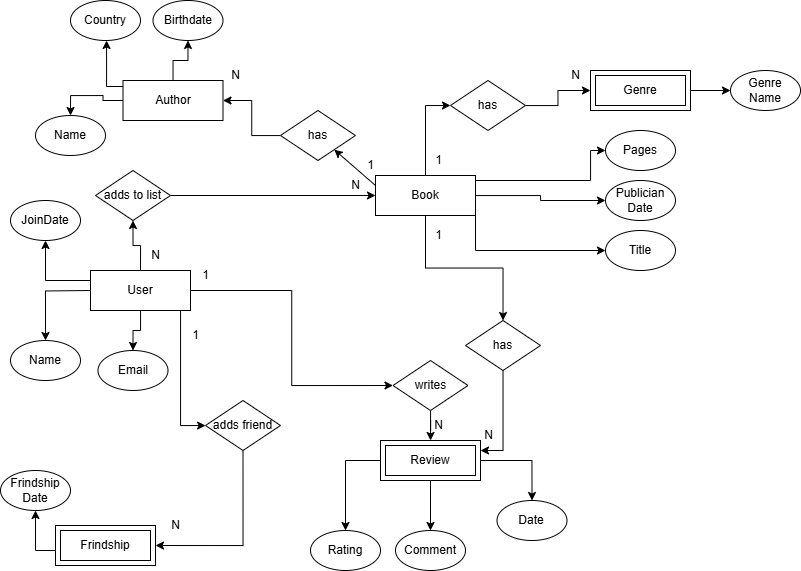

The diagram above was exported from draw.io. Its source (the exported page's mxGraphModel, read from the mxfile embedded in the PNG):
<mxGraphModel dx="1235" dy="624" grid="1" gridSize="10" guides="1" tooltips="1" connect="1" arrows="1" fold="1" page="1" pageScale="1" pageWidth="827" pageHeight="1169" math="0" shadow="0">
  <root>
    <mxCell id="0" />
    <mxCell id="1" parent="0" />
    <mxCell id="0iQ7k_YZMeI96dUAaeQg-7" value="" style="edgeStyle=orthogonalEdgeStyle;rounded=0;orthogonalLoop=1;jettySize=auto;html=1;" parent="1" target="0iQ7k_YZMeI96dUAaeQg-2" edge="1">
      <mxGeometry relative="1" as="geometry">
        <mxPoint x="110" y="310" as="sourcePoint" />
      </mxGeometry>
    </mxCell>
    <mxCell id="0iQ7k_YZMeI96dUAaeQg-2" value="Name" style="ellipse;whiteSpace=wrap;html=1;" parent="1" vertex="1">
      <mxGeometry x="30" y="360" width="70" height="40" as="geometry" />
    </mxCell>
    <mxCell id="0iQ7k_YZMeI96dUAaeQg-5" value="JoinDate" style="ellipse;whiteSpace=wrap;html=1;" parent="1" vertex="1">
      <mxGeometry x="30" y="220" width="70" height="40" as="geometry" />
    </mxCell>
    <mxCell id="0iQ7k_YZMeI96dUAaeQg-6" value="Email" style="ellipse;whiteSpace=wrap;html=1;" parent="1" vertex="1">
      <mxGeometry x="117.5" y="370" width="70" height="40" as="geometry" />
    </mxCell>
    <mxCell id="0iQ7k_YZMeI96dUAaeQg-18" style="edgeStyle=orthogonalEdgeStyle;rounded=0;orthogonalLoop=1;jettySize=auto;html=1;exitX=0.5;exitY=0;exitDx=0;exitDy=0;entryX=0.5;entryY=1;entryDx=0;entryDy=0;" parent="1" source="0iQ7k_YZMeI96dUAaeQg-15" target="0iQ7k_YZMeI96dUAaeQg-17" edge="1">
      <mxGeometry relative="1" as="geometry" />
    </mxCell>
    <mxCell id="0iQ7k_YZMeI96dUAaeQg-57" style="edgeStyle=orthogonalEdgeStyle;rounded=0;orthogonalLoop=1;jettySize=auto;html=1;exitX=0;exitY=0.25;exitDx=0;exitDy=0;entryX=0.5;entryY=1;entryDx=0;entryDy=0;" parent="1" source="0iQ7k_YZMeI96dUAaeQg-15" target="0iQ7k_YZMeI96dUAaeQg-5" edge="1">
      <mxGeometry relative="1" as="geometry" />
    </mxCell>
    <mxCell id="BKu5FfWV5DrtTsZZXh67-3" style="edgeStyle=orthogonalEdgeStyle;rounded=0;orthogonalLoop=1;jettySize=auto;html=1;entryX=0;entryY=0.5;entryDx=0;entryDy=0;" edge="1" parent="1" source="0iQ7k_YZMeI96dUAaeQg-15" target="0iQ7k_YZMeI96dUAaeQg-35">
      <mxGeometry relative="1" as="geometry" />
    </mxCell>
    <mxCell id="BKu5FfWV5DrtTsZZXh67-5" value="" style="edgeStyle=orthogonalEdgeStyle;rounded=0;orthogonalLoop=1;jettySize=auto;html=1;" edge="1" parent="1" source="0iQ7k_YZMeI96dUAaeQg-15" target="0iQ7k_YZMeI96dUAaeQg-6">
      <mxGeometry relative="1" as="geometry" />
    </mxCell>
    <mxCell id="BKu5FfWV5DrtTsZZXh67-13" style="edgeStyle=orthogonalEdgeStyle;rounded=0;orthogonalLoop=1;jettySize=auto;html=1;" edge="1" parent="1" source="0iQ7k_YZMeI96dUAaeQg-15" target="BKu5FfWV5DrtTsZZXh67-12">
      <mxGeometry relative="1" as="geometry">
        <Array as="points">
          <mxPoint x="200" y="445" />
        </Array>
      </mxGeometry>
    </mxCell>
    <mxCell id="0iQ7k_YZMeI96dUAaeQg-15" value="User" style="whiteSpace=wrap;html=1;align=center;" parent="1" vertex="1">
      <mxGeometry x="110" y="290" width="100" height="40" as="geometry" />
    </mxCell>
    <mxCell id="0iQ7k_YZMeI96dUAaeQg-26" style="edgeStyle=orthogonalEdgeStyle;rounded=0;orthogonalLoop=1;jettySize=auto;html=1;exitX=1;exitY=1;exitDx=0;exitDy=0;" parent="1" source="0iQ7k_YZMeI96dUAaeQg-16" target="0iQ7k_YZMeI96dUAaeQg-20" edge="1">
      <mxGeometry relative="1" as="geometry">
        <Array as="points">
          <mxPoint x="495" y="200" />
          <mxPoint x="610" y="200" />
        </Array>
      </mxGeometry>
    </mxCell>
    <mxCell id="0iQ7k_YZMeI96dUAaeQg-29" style="edgeStyle=orthogonalEdgeStyle;rounded=0;orthogonalLoop=1;jettySize=auto;html=1;exitX=0.5;exitY=0;exitDx=0;exitDy=0;entryX=0;entryY=0.5;entryDx=0;entryDy=0;" parent="1" source="0iQ7k_YZMeI96dUAaeQg-16" target="0iQ7k_YZMeI96dUAaeQg-28" edge="1">
      <mxGeometry relative="1" as="geometry" />
    </mxCell>
    <mxCell id="0iQ7k_YZMeI96dUAaeQg-48" style="edgeStyle=orthogonalEdgeStyle;rounded=0;orthogonalLoop=1;jettySize=auto;html=1;entryX=0;entryY=0.5;entryDx=0;entryDy=0;" parent="1" source="0iQ7k_YZMeI96dUAaeQg-16" target="0iQ7k_YZMeI96dUAaeQg-21" edge="1">
      <mxGeometry relative="1" as="geometry" />
    </mxCell>
    <mxCell id="0iQ7k_YZMeI96dUAaeQg-52" style="edgeStyle=orthogonalEdgeStyle;rounded=0;orthogonalLoop=1;jettySize=auto;html=1;" parent="1" source="0iQ7k_YZMeI96dUAaeQg-16" target="0iQ7k_YZMeI96dUAaeQg-51" edge="1">
      <mxGeometry relative="1" as="geometry" />
    </mxCell>
    <mxCell id="0iQ7k_YZMeI96dUAaeQg-56" style="edgeStyle=orthogonalEdgeStyle;rounded=0;orthogonalLoop=1;jettySize=auto;html=1;exitX=1;exitY=1;exitDx=0;exitDy=0;entryX=0;entryY=0.5;entryDx=0;entryDy=0;" parent="1" source="0iQ7k_YZMeI96dUAaeQg-16" target="0iQ7k_YZMeI96dUAaeQg-22" edge="1">
      <mxGeometry relative="1" as="geometry" />
    </mxCell>
    <mxCell id="0iQ7k_YZMeI96dUAaeQg-16" value="Book" style="whiteSpace=wrap;html=1;align=center;" parent="1" vertex="1">
      <mxGeometry x="395" y="195" width="100" height="40" as="geometry" />
    </mxCell>
    <mxCell id="0iQ7k_YZMeI96dUAaeQg-19" style="edgeStyle=orthogonalEdgeStyle;rounded=0;orthogonalLoop=1;jettySize=auto;html=1;exitX=1;exitY=0.5;exitDx=0;exitDy=0;entryX=0;entryY=0.5;entryDx=0;entryDy=0;" parent="1" source="0iQ7k_YZMeI96dUAaeQg-17" target="0iQ7k_YZMeI96dUAaeQg-16" edge="1">
      <mxGeometry relative="1" as="geometry" />
    </mxCell>
    <mxCell id="0iQ7k_YZMeI96dUAaeQg-17" value="adds to list" style="shape=rhombus;perimeter=rhombusPerimeter;whiteSpace=wrap;html=1;align=center;" parent="1" vertex="1">
      <mxGeometry x="115" y="190" width="75" height="50" as="geometry" />
    </mxCell>
    <mxCell id="0iQ7k_YZMeI96dUAaeQg-20" value="Pages" style="ellipse;whiteSpace=wrap;html=1;" parent="1" vertex="1">
      <mxGeometry x="625" y="150" width="70" height="40" as="geometry" />
    </mxCell>
    <mxCell id="0iQ7k_YZMeI96dUAaeQg-21" value="Publician&lt;div&gt;Date&lt;/div&gt;" style="ellipse;whiteSpace=wrap;html=1;" parent="1" vertex="1">
      <mxGeometry x="625" y="200" width="70" height="40" as="geometry" />
    </mxCell>
    <mxCell id="0iQ7k_YZMeI96dUAaeQg-22" value="Title" style="ellipse;whiteSpace=wrap;html=1;" parent="1" vertex="1">
      <mxGeometry x="625" y="250" width="70" height="40" as="geometry" />
    </mxCell>
    <mxCell id="0iQ7k_YZMeI96dUAaeQg-33" value="" style="edgeStyle=orthogonalEdgeStyle;rounded=0;orthogonalLoop=1;jettySize=auto;html=1;" parent="1" source="0iQ7k_YZMeI96dUAaeQg-27" target="0iQ7k_YZMeI96dUAaeQg-31" edge="1">
      <mxGeometry relative="1" as="geometry" />
    </mxCell>
    <mxCell id="0iQ7k_YZMeI96dUAaeQg-27" value="Genre" style="shape=ext;margin=3;double=1;whiteSpace=wrap;html=1;align=center;" parent="1" vertex="1">
      <mxGeometry x="610" y="90" width="100" height="40" as="geometry" />
    </mxCell>
    <mxCell id="0iQ7k_YZMeI96dUAaeQg-30" style="edgeStyle=orthogonalEdgeStyle;rounded=0;orthogonalLoop=1;jettySize=auto;html=1;" parent="1" source="0iQ7k_YZMeI96dUAaeQg-28" target="0iQ7k_YZMeI96dUAaeQg-27" edge="1">
      <mxGeometry relative="1" as="geometry" />
    </mxCell>
    <mxCell id="0iQ7k_YZMeI96dUAaeQg-28" value="has" style="shape=rhombus;perimeter=rhombusPerimeter;whiteSpace=wrap;html=1;align=center;" parent="1" vertex="1">
      <mxGeometry x="470" y="100" width="75" height="50" as="geometry" />
    </mxCell>
    <mxCell id="0iQ7k_YZMeI96dUAaeQg-31" value="Genre Name" style="ellipse;whiteSpace=wrap;html=1;" parent="1" vertex="1">
      <mxGeometry x="750" y="90" width="70" height="40" as="geometry" />
    </mxCell>
    <mxCell id="0iQ7k_YZMeI96dUAaeQg-44" style="edgeStyle=orthogonalEdgeStyle;rounded=0;orthogonalLoop=1;jettySize=auto;html=1;" parent="1" source="0iQ7k_YZMeI96dUAaeQg-34" target="0iQ7k_YZMeI96dUAaeQg-41" edge="1">
      <mxGeometry relative="1" as="geometry" />
    </mxCell>
    <mxCell id="0iQ7k_YZMeI96dUAaeQg-45" style="edgeStyle=orthogonalEdgeStyle;rounded=0;orthogonalLoop=1;jettySize=auto;html=1;exitX=0;exitY=0.5;exitDx=0;exitDy=0;" parent="1" source="0iQ7k_YZMeI96dUAaeQg-34" target="0iQ7k_YZMeI96dUAaeQg-40" edge="1">
      <mxGeometry relative="1" as="geometry" />
    </mxCell>
    <mxCell id="0iQ7k_YZMeI96dUAaeQg-46" style="edgeStyle=orthogonalEdgeStyle;rounded=0;orthogonalLoop=1;jettySize=auto;html=1;exitX=0.5;exitY=1;exitDx=0;exitDy=0;" parent="1" source="0iQ7k_YZMeI96dUAaeQg-34" target="0iQ7k_YZMeI96dUAaeQg-42" edge="1">
      <mxGeometry relative="1" as="geometry" />
    </mxCell>
    <mxCell id="0iQ7k_YZMeI96dUAaeQg-34" value="Review" style="shape=ext;margin=3;double=1;whiteSpace=wrap;html=1;align=center;" parent="1" vertex="1">
      <mxGeometry x="400" y="460" width="100" height="40" as="geometry" />
    </mxCell>
    <mxCell id="0iQ7k_YZMeI96dUAaeQg-39" value="" style="edgeStyle=orthogonalEdgeStyle;rounded=0;orthogonalLoop=1;jettySize=auto;html=1;" parent="1" source="0iQ7k_YZMeI96dUAaeQg-35" target="0iQ7k_YZMeI96dUAaeQg-34" edge="1">
      <mxGeometry relative="1" as="geometry" />
    </mxCell>
    <mxCell id="0iQ7k_YZMeI96dUAaeQg-35" value="writes" style="shape=rhombus;perimeter=rhombusPerimeter;whiteSpace=wrap;html=1;align=center;" parent="1" vertex="1">
      <mxGeometry x="412.5" y="380" width="75" height="50" as="geometry" />
    </mxCell>
    <mxCell id="0iQ7k_YZMeI96dUAaeQg-40" value="Rating" style="ellipse;whiteSpace=wrap;html=1;" parent="1" vertex="1">
      <mxGeometry x="330" y="550" width="70" height="40" as="geometry" />
    </mxCell>
    <mxCell id="0iQ7k_YZMeI96dUAaeQg-41" value="Date" style="ellipse;whiteSpace=wrap;html=1;" parent="1" vertex="1">
      <mxGeometry x="516.5" y="520" width="70" height="40" as="geometry" />
    </mxCell>
    <mxCell id="0iQ7k_YZMeI96dUAaeQg-42" value="Comment" style="ellipse;whiteSpace=wrap;html=1;" parent="1" vertex="1">
      <mxGeometry x="415" y="550" width="70" height="40" as="geometry" />
    </mxCell>
    <mxCell id="0iQ7k_YZMeI96dUAaeQg-55" style="edgeStyle=orthogonalEdgeStyle;rounded=0;orthogonalLoop=1;jettySize=auto;html=1;entryX=1;entryY=0.25;entryDx=0;entryDy=0;" parent="1" source="0iQ7k_YZMeI96dUAaeQg-51" target="0iQ7k_YZMeI96dUAaeQg-34" edge="1">
      <mxGeometry relative="1" as="geometry" />
    </mxCell>
    <mxCell id="0iQ7k_YZMeI96dUAaeQg-51" value="has" style="shape=rhombus;perimeter=rhombusPerimeter;whiteSpace=wrap;html=1;align=center;" parent="1" vertex="1">
      <mxGeometry x="485" y="340" width="75" height="50" as="geometry" />
    </mxCell>
    <mxCell id="0iQ7k_YZMeI96dUAaeQg-58" value="N" style="text;html=1;align=center;verticalAlign=middle;resizable=0;points=[];autosize=1;strokeColor=none;fillColor=none;" parent="1" vertex="1">
      <mxGeometry x="160" y="260" width="30" height="30" as="geometry" />
    </mxCell>
    <mxCell id="0iQ7k_YZMeI96dUAaeQg-59" value="N" style="text;html=1;align=center;verticalAlign=middle;resizable=0;points=[];autosize=1;strokeColor=none;fillColor=none;" parent="1" vertex="1">
      <mxGeometry x="360" y="190" width="30" height="30" as="geometry" />
    </mxCell>
    <mxCell id="0iQ7k_YZMeI96dUAaeQg-60" value="N" style="text;html=1;align=center;verticalAlign=middle;resizable=0;points=[];autosize=1;strokeColor=none;fillColor=none;" parent="1" vertex="1">
      <mxGeometry x="580" y="80" width="30" height="30" as="geometry" />
    </mxCell>
    <mxCell id="0iQ7k_YZMeI96dUAaeQg-61" value="1" style="text;html=1;align=center;verticalAlign=middle;resizable=0;points=[];autosize=1;strokeColor=none;fillColor=none;" parent="1" vertex="1">
      <mxGeometry x="442.5" y="165" width="30" height="30" as="geometry" />
    </mxCell>
    <mxCell id="0iQ7k_YZMeI96dUAaeQg-62" value="1" style="text;html=1;align=center;verticalAlign=middle;resizable=0;points=[];autosize=1;strokeColor=none;fillColor=none;" parent="1" vertex="1">
      <mxGeometry x="210" y="280" width="30" height="30" as="geometry" />
    </mxCell>
    <mxCell id="0iQ7k_YZMeI96dUAaeQg-63" value="1" style="text;html=1;align=center;verticalAlign=middle;resizable=0;points=[];autosize=1;strokeColor=none;fillColor=none;" parent="1" vertex="1">
      <mxGeometry x="442.5" y="240" width="30" height="30" as="geometry" />
    </mxCell>
    <mxCell id="0iQ7k_YZMeI96dUAaeQg-64" value="N" style="text;html=1;align=center;verticalAlign=middle;resizable=0;points=[];autosize=1;strokeColor=none;fillColor=none;" parent="1" vertex="1">
      <mxGeometry x="442.5" y="430" width="30" height="30" as="geometry" />
    </mxCell>
    <mxCell id="0iQ7k_YZMeI96dUAaeQg-65" value="N" style="text;html=1;align=center;verticalAlign=middle;resizable=0;points=[];autosize=1;strokeColor=none;fillColor=none;" parent="1" vertex="1">
      <mxGeometry x="492.5" y="440" width="30" height="30" as="geometry" />
    </mxCell>
    <mxCell id="0iQ7k_YZMeI96dUAaeQg-77" style="edgeStyle=orthogonalEdgeStyle;rounded=0;orthogonalLoop=1;jettySize=auto;html=1;entryX=0.5;entryY=1;entryDx=0;entryDy=0;" parent="1" edge="1">
      <mxGeometry relative="1" as="geometry">
        <mxPoint x="157.5" y="106" as="sourcePoint" />
        <mxPoint x="125" y="60" as="targetPoint" />
        <Array as="points">
          <mxPoint x="126" y="106" />
        </Array>
      </mxGeometry>
    </mxCell>
    <mxCell id="0iQ7k_YZMeI96dUAaeQg-78" style="edgeStyle=orthogonalEdgeStyle;rounded=0;orthogonalLoop=1;jettySize=auto;html=1;entryX=0.5;entryY=0;entryDx=0;entryDy=0;" parent="1" source="0iQ7k_YZMeI96dUAaeQg-66" target="0iQ7k_YZMeI96dUAaeQg-71" edge="1">
      <mxGeometry relative="1" as="geometry" />
    </mxCell>
    <mxCell id="0iQ7k_YZMeI96dUAaeQg-79" style="edgeStyle=orthogonalEdgeStyle;rounded=0;orthogonalLoop=1;jettySize=auto;html=1;entryX=0.5;entryY=1;entryDx=0;entryDy=0;" parent="1" source="0iQ7k_YZMeI96dUAaeQg-66" target="0iQ7k_YZMeI96dUAaeQg-73" edge="1">
      <mxGeometry relative="1" as="geometry" />
    </mxCell>
    <mxCell id="0iQ7k_YZMeI96dUAaeQg-66" value="Author" style="whiteSpace=wrap;html=1;align=center;" parent="1" vertex="1">
      <mxGeometry x="142.5" y="100" width="100" height="40" as="geometry" />
    </mxCell>
    <mxCell id="0iQ7k_YZMeI96dUAaeQg-70" style="edgeStyle=orthogonalEdgeStyle;rounded=0;orthogonalLoop=1;jettySize=auto;html=1;entryX=1;entryY=0.5;entryDx=0;entryDy=0;" parent="1" source="0iQ7k_YZMeI96dUAaeQg-67" target="0iQ7k_YZMeI96dUAaeQg-66" edge="1">
      <mxGeometry relative="1" as="geometry" />
    </mxCell>
    <mxCell id="0iQ7k_YZMeI96dUAaeQg-67" value="has" style="shape=rhombus;perimeter=rhombusPerimeter;whiteSpace=wrap;html=1;align=center;" parent="1" vertex="1">
      <mxGeometry x="300" y="130" width="75" height="50" as="geometry" />
    </mxCell>
    <mxCell id="0iQ7k_YZMeI96dUAaeQg-69" value="" style="endArrow=classic;html=1;rounded=0;exitX=0;exitY=0.25;exitDx=0;exitDy=0;" parent="1" source="0iQ7k_YZMeI96dUAaeQg-16" target="0iQ7k_YZMeI96dUAaeQg-67" edge="1">
      <mxGeometry width="50" height="50" relative="1" as="geometry">
        <mxPoint x="340" y="205" as="sourcePoint" />
        <mxPoint x="390" y="155" as="targetPoint" />
      </mxGeometry>
    </mxCell>
    <mxCell id="0iQ7k_YZMeI96dUAaeQg-71" value="Name" style="ellipse;whiteSpace=wrap;html=1;" parent="1" vertex="1">
      <mxGeometry x="55" y="135" width="70" height="40" as="geometry" />
    </mxCell>
    <mxCell id="0iQ7k_YZMeI96dUAaeQg-72" value="Country" style="ellipse;whiteSpace=wrap;html=1;" parent="1" vertex="1">
      <mxGeometry x="90" y="20" width="70" height="40" as="geometry" />
    </mxCell>
    <mxCell id="0iQ7k_YZMeI96dUAaeQg-73" value="Birthdate" style="ellipse;whiteSpace=wrap;html=1;" parent="1" vertex="1">
      <mxGeometry x="172.5" y="20" width="70" height="40" as="geometry" />
    </mxCell>
    <mxCell id="0iQ7k_YZMeI96dUAaeQg-85" value="1" style="text;html=1;align=center;verticalAlign=middle;resizable=0;points=[];autosize=1;strokeColor=none;fillColor=none;" parent="1" vertex="1">
      <mxGeometry x="375" y="170" width="30" height="30" as="geometry" />
    </mxCell>
    <mxCell id="0iQ7k_YZMeI96dUAaeQg-86" value="N" style="text;html=1;align=center;verticalAlign=middle;resizable=0;points=[];autosize=1;strokeColor=none;fillColor=none;" parent="1" vertex="1">
      <mxGeometry x="240" y="80" width="30" height="30" as="geometry" />
    </mxCell>
    <mxCell id="BKu5FfWV5DrtTsZZXh67-8" value="Frindship" style="shape=ext;margin=3;double=1;whiteSpace=wrap;html=1;align=center;" vertex="1" parent="1">
      <mxGeometry x="75" y="545" width="100" height="40" as="geometry" />
    </mxCell>
    <mxCell id="BKu5FfWV5DrtTsZZXh67-14" style="edgeStyle=orthogonalEdgeStyle;rounded=0;orthogonalLoop=1;jettySize=auto;html=1;exitX=0.5;exitY=1;exitDx=0;exitDy=0;entryX=1;entryY=0.5;entryDx=0;entryDy=0;" edge="1" parent="1" source="BKu5FfWV5DrtTsZZXh67-12" target="BKu5FfWV5DrtTsZZXh67-8">
      <mxGeometry relative="1" as="geometry">
        <mxPoint x="225" y="632.5" as="targetPoint" />
        <mxPoint x="270" y="497.5" as="sourcePoint" />
      </mxGeometry>
    </mxCell>
    <mxCell id="BKu5FfWV5DrtTsZZXh67-12" value="adds friend" style="shape=rhombus;perimeter=rhombusPerimeter;whiteSpace=wrap;html=1;align=center;" vertex="1" parent="1">
      <mxGeometry x="225" y="420" width="75" height="50" as="geometry" />
    </mxCell>
    <mxCell id="BKu5FfWV5DrtTsZZXh67-15" value="Frindship&lt;div&gt;Date&lt;/div&gt;" style="ellipse;whiteSpace=wrap;html=1;" vertex="1" parent="1">
      <mxGeometry x="20" y="490" width="70" height="40" as="geometry" />
    </mxCell>
    <mxCell id="BKu5FfWV5DrtTsZZXh67-16" style="edgeStyle=orthogonalEdgeStyle;rounded=0;orthogonalLoop=1;jettySize=auto;html=1;entryX=0.5;entryY=1;entryDx=0;entryDy=0;" edge="1" parent="1" target="BKu5FfWV5DrtTsZZXh67-15">
      <mxGeometry relative="1" as="geometry">
        <mxPoint x="75" y="570" as="sourcePoint" />
        <mxPoint x="-4.7999999999999545" y="557.4000000000001" as="targetPoint" />
        <Array as="points">
          <mxPoint x="55" y="570" />
        </Array>
      </mxGeometry>
    </mxCell>
    <mxCell id="BKu5FfWV5DrtTsZZXh67-17" value="1" style="text;html=1;align=center;verticalAlign=middle;resizable=0;points=[];autosize=1;strokeColor=none;fillColor=none;" vertex="1" parent="1">
      <mxGeometry x="200" y="340" width="30" height="30" as="geometry" />
    </mxCell>
    <mxCell id="BKu5FfWV5DrtTsZZXh67-18" value="N" style="text;html=1;align=center;verticalAlign=middle;resizable=0;points=[];autosize=1;strokeColor=none;fillColor=none;" vertex="1" parent="1">
      <mxGeometry x="180" y="530" width="30" height="30" as="geometry" />
    </mxCell>
  </root>
</mxGraphModel>